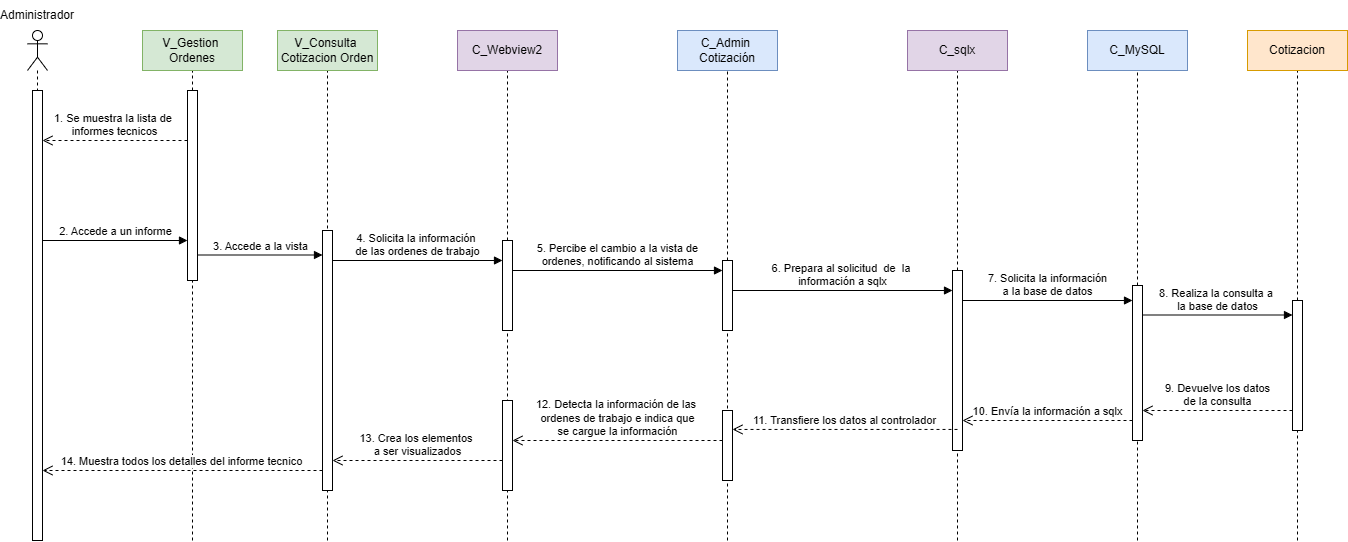

The diagram above was exported from draw.io. Its source (the exported page's mxGraphModel, read from the mxfile embedded in the PNG):
<mxGraphModel dx="626" dy="1149" grid="1" gridSize="10" guides="1" tooltips="1" connect="1" arrows="1" fold="1" page="0" pageScale="1" pageWidth="1100" pageHeight="850" math="0" shadow="0">
  <root>
    <mxCell id="0" />
    <mxCell id="1" parent="0" />
    <mxCell id="DZZLi38gDjli_X8xJddo-1" value="" style="endArrow=none;dashed=1;html=1;rounded=0;" parent="1" target="uCYfB3jRXV4OgQJ03YD8-32" edge="1">
      <mxGeometry width="50" height="50" relative="1" as="geometry">
        <mxPoint x="2460" y="440" as="sourcePoint" />
        <mxPoint x="2459.5" y="340" as="targetPoint" />
      </mxGeometry>
    </mxCell>
    <mxCell id="ZQ-uWjOfv0I_T1ej-jNB-26" value="" style="shape=umlLifeline;perimeter=lifelinePerimeter;whiteSpace=wrap;html=1;container=1;dropTarget=0;collapsible=0;recursiveResize=0;outlineConnect=0;portConstraint=eastwest;newEdgeStyle={&quot;curved&quot;:0,&quot;rounded&quot;:0};participant=umlActor;" parent="1" vertex="1">
      <mxGeometry x="1190" y="-70" width="20" height="500" as="geometry" />
    </mxCell>
    <mxCell id="ZQ-uWjOfv0I_T1ej-jNB-27" value="2. Accede a un informe" style="html=1;verticalAlign=bottom;endArrow=block;curved=0;rounded=0;" parent="1" edge="1">
      <mxGeometry x="0.0069" width="80" relative="1" as="geometry">
        <mxPoint x="1205" y="140" as="sourcePoint" />
        <mxPoint x="1350" y="140" as="targetPoint" />
        <mxPoint as="offset" />
      </mxGeometry>
    </mxCell>
    <mxCell id="ZQ-uWjOfv0I_T1ej-jNB-28" value="" style="html=1;points=[[0,0,0,0,5],[0,1,0,0,-5],[1,0,0,0,5],[1,1,0,0,-5]];perimeter=orthogonalPerimeter;outlineConnect=0;targetShapes=umlLifeline;portConstraint=eastwest;newEdgeStyle={&quot;curved&quot;:0,&quot;rounded&quot;:0};" parent="1" vertex="1">
      <mxGeometry x="1195" y="-10" width="10" height="450" as="geometry" />
    </mxCell>
    <mxCell id="ZQ-uWjOfv0I_T1ej-jNB-41" value="" style="endArrow=none;dashed=1;html=1;rounded=0;entryX=0.5;entryY=1;entryDx=0;entryDy=0;" parent="1" source="uCYfB3jRXV4OgQJ03YD8-9" edge="1">
      <mxGeometry width="50" height="50" relative="1" as="geometry">
        <mxPoint x="1890" y="530" as="sourcePoint" />
        <mxPoint x="1890" y="-30" as="targetPoint" />
      </mxGeometry>
    </mxCell>
    <mxCell id="ZQ-uWjOfv0I_T1ej-jNB-42" value="C_Admin&amp;nbsp;&lt;div&gt;Cotización&lt;/div&gt;" style="rounded=0;whiteSpace=wrap;html=1;fillColor=#dae8fc;strokeColor=#6c8ebf;" parent="1" vertex="1">
      <mxGeometry x="1840" y="-70" width="100" height="40" as="geometry" />
    </mxCell>
    <mxCell id="ZQ-uWjOfv0I_T1ej-jNB-43" value="" style="endArrow=none;dashed=1;html=1;rounded=0;entryX=0.5;entryY=1;entryDx=0;entryDy=0;" parent="1" source="uCYfB3jRXV4OgQJ03YD8-7" edge="1">
      <mxGeometry width="50" height="50" relative="1" as="geometry">
        <mxPoint x="1670" y="530" as="sourcePoint" />
        <mxPoint x="1670" y="-30" as="targetPoint" />
      </mxGeometry>
    </mxCell>
    <mxCell id="ZQ-uWjOfv0I_T1ej-jNB-44" value="C_Webview2" style="rounded=0;whiteSpace=wrap;html=1;fillColor=#e1d5e7;strokeColor=#9673a6;" parent="1" vertex="1">
      <mxGeometry x="1620" y="-70" width="100" height="40" as="geometry" />
    </mxCell>
    <mxCell id="ZQ-uWjOfv0I_T1ej-jNB-45" value="" style="endArrow=none;dashed=1;html=1;rounded=0;entryX=0.5;entryY=1;entryDx=0;entryDy=0;" parent="1" source="uCYfB3jRXV4OgQJ03YD8-29" edge="1">
      <mxGeometry width="50" height="50" relative="1" as="geometry">
        <mxPoint x="2300" y="530" as="sourcePoint" />
        <mxPoint x="2300" y="-30" as="targetPoint" />
      </mxGeometry>
    </mxCell>
    <mxCell id="ZQ-uWjOfv0I_T1ej-jNB-46" value="C_MySQL" style="rounded=0;whiteSpace=wrap;html=1;fillColor=#dae8fc;strokeColor=#6c8ebf;" parent="1" vertex="1">
      <mxGeometry x="2250" y="-70" width="100" height="40" as="geometry" />
    </mxCell>
    <mxCell id="ZQ-uWjOfv0I_T1ej-jNB-47" value="" style="endArrow=none;dashed=1;html=1;rounded=0;entryX=0.5;entryY=1;entryDx=0;entryDy=0;" parent="1" source="uCYfB3jRXV4OgQJ03YD8-22" edge="1">
      <mxGeometry width="50" height="50" relative="1" as="geometry">
        <mxPoint x="2120" y="530" as="sourcePoint" />
        <mxPoint x="2120" y="-30" as="targetPoint" />
      </mxGeometry>
    </mxCell>
    <mxCell id="ZQ-uWjOfv0I_T1ej-jNB-48" value="C_sqlx" style="rounded=0;whiteSpace=wrap;html=1;fillColor=#e1d5e7;strokeColor=#9673a6;" parent="1" vertex="1">
      <mxGeometry x="2070" y="-70" width="100" height="40" as="geometry" />
    </mxCell>
    <mxCell id="ZQ-uWjOfv0I_T1ej-jNB-49" value="" style="endArrow=none;dashed=1;html=1;rounded=0;entryX=0.5;entryY=1;entryDx=0;entryDy=0;" parent="1" source="uCYfB3jRXV4OgQJ03YD8-32" edge="1">
      <mxGeometry width="50" height="50" relative="1" as="geometry">
        <mxPoint x="2460" y="530" as="sourcePoint" />
        <mxPoint x="2460" y="-30" as="targetPoint" />
      </mxGeometry>
    </mxCell>
    <mxCell id="ZQ-uWjOfv0I_T1ej-jNB-50" value="Cotizacion" style="rounded=0;whiteSpace=wrap;html=1;fillColor=#ffe6cc;strokeColor=#d79b00;" parent="1" vertex="1">
      <mxGeometry x="2410" y="-70" width="100" height="40" as="geometry" />
    </mxCell>
    <mxCell id="ZQ-uWjOfv0I_T1ej-jNB-30" value="" style="endArrow=none;dashed=1;html=1;rounded=0;entryX=0.5;entryY=1;entryDx=0;entryDy=0;" parent="1" source="ZQ-uWjOfv0I_T1ej-jNB-33" edge="1">
      <mxGeometry width="50" height="50" relative="1" as="geometry">
        <mxPoint x="1355" y="530" as="sourcePoint" />
        <mxPoint x="1355" y="-30" as="targetPoint" />
      </mxGeometry>
    </mxCell>
    <mxCell id="ZQ-uWjOfv0I_T1ej-jNB-31" value="&lt;div&gt;V_Gestion&amp;nbsp;&lt;/div&gt;&lt;div&gt;Ordenes&lt;/div&gt;" style="rounded=0;whiteSpace=wrap;html=1;fillColor=#d5e8d4;strokeColor=#82b366;" parent="1" vertex="1">
      <mxGeometry x="1305" y="-70" width="100" height="40" as="geometry" />
    </mxCell>
    <mxCell id="ZQ-uWjOfv0I_T1ej-jNB-32" value="" style="endArrow=none;dashed=1;html=1;rounded=0;entryX=0.5;entryY=1;entryDx=0;entryDy=0;" parent="1" target="ZQ-uWjOfv0I_T1ej-jNB-33" edge="1">
      <mxGeometry width="50" height="50" relative="1" as="geometry">
        <mxPoint x="1355" y="440" as="sourcePoint" />
        <mxPoint x="1405" y="170" as="targetPoint" />
      </mxGeometry>
    </mxCell>
    <mxCell id="ZQ-uWjOfv0I_T1ej-jNB-33" value="" style="html=1;points=[[0,0,0,0,5],[0,1,0,0,-5],[1,0,0,0,5],[1,1,0,0,-5]];perimeter=orthogonalPerimeter;outlineConnect=0;targetShapes=umlLifeline;portConstraint=eastwest;newEdgeStyle={&quot;curved&quot;:0,&quot;rounded&quot;:0};" parent="1" vertex="1">
      <mxGeometry x="1350" y="-10" width="10" height="190" as="geometry" />
    </mxCell>
    <mxCell id="ZQ-uWjOfv0I_T1ej-jNB-39" value="" style="endArrow=none;dashed=1;html=1;rounded=0;entryX=0.5;entryY=1;entryDx=0;entryDy=0;" parent="1" edge="1">
      <mxGeometry width="50" height="50" relative="1" as="geometry">
        <mxPoint x="1490" y="440" as="sourcePoint" />
        <mxPoint x="1490" y="-30" as="targetPoint" />
      </mxGeometry>
    </mxCell>
    <mxCell id="ZQ-uWjOfv0I_T1ej-jNB-40" value="&lt;div&gt;V_Consulta&amp;nbsp;&lt;/div&gt;&lt;div&gt;Cotizacion Orden&lt;/div&gt;" style="rounded=0;whiteSpace=wrap;html=1;fillColor=#d5e8d4;strokeColor=#82b366;" parent="1" vertex="1">
      <mxGeometry x="1440" y="-70" width="100" height="40" as="geometry" />
    </mxCell>
    <mxCell id="Oj3wht7SEU1-jfkufBdK-1" value="Administrador" style="text;html=1;align=center;verticalAlign=middle;whiteSpace=wrap;rounded=0;" parent="1" vertex="1">
      <mxGeometry x="1170" y="-100" width="60" height="30" as="geometry" />
    </mxCell>
    <mxCell id="uCYfB3jRXV4OgQJ03YD8-1" value="3. Accede a la vista" style="html=1;verticalAlign=bottom;endArrow=block;curved=0;rounded=0;" parent="1" target="uCYfB3jRXV4OgQJ03YD8-2" edge="1">
      <mxGeometry x="0.0027" width="80" relative="1" as="geometry">
        <mxPoint x="1360" y="154.5" as="sourcePoint" />
        <mxPoint x="1470" y="155" as="targetPoint" />
        <mxPoint as="offset" />
        <Array as="points" />
      </mxGeometry>
    </mxCell>
    <mxCell id="uCYfB3jRXV4OgQJ03YD8-2" value="" style="html=1;points=[[0,0,0,0,5],[0,1,0,0,-5],[1,0,0,0,5],[1,1,0,0,-5]];perimeter=orthogonalPerimeter;outlineConnect=0;targetShapes=umlLifeline;portConstraint=eastwest;newEdgeStyle={&quot;curved&quot;:0,&quot;rounded&quot;:0};" parent="1" vertex="1">
      <mxGeometry x="1485" y="130" width="10" height="260" as="geometry" />
    </mxCell>
    <mxCell id="uCYfB3jRXV4OgQJ03YD8-6" value="4. Solicita la información&amp;nbsp;&lt;div&gt;de las ordenes de trabajo&lt;/div&gt;" style="html=1;verticalAlign=bottom;endArrow=block;curved=0;rounded=0;" parent="1" target="uCYfB3jRXV4OgQJ03YD8-7" edge="1">
      <mxGeometry x="0.0027" width="80" relative="1" as="geometry">
        <mxPoint x="1495" y="160" as="sourcePoint" />
        <mxPoint x="1720" y="160" as="targetPoint" />
        <mxPoint as="offset" />
      </mxGeometry>
    </mxCell>
    <mxCell id="uCYfB3jRXV4OgQJ03YD8-8" value="" style="endArrow=none;dashed=1;html=1;rounded=0;entryX=0.5;entryY=1;entryDx=0;entryDy=0;" parent="1" target="uCYfB3jRXV4OgQJ03YD8-7" edge="1">
      <mxGeometry width="50" height="50" relative="1" as="geometry">
        <mxPoint x="1670" y="440" as="sourcePoint" />
        <mxPoint x="1670" y="-30" as="targetPoint" />
      </mxGeometry>
    </mxCell>
    <mxCell id="uCYfB3jRXV4OgQJ03YD8-7" value="" style="html=1;points=[[0,0,0,0,5],[0,1,0,0,-5],[1,0,0,0,5],[1,1,0,0,-5]];perimeter=orthogonalPerimeter;outlineConnect=0;targetShapes=umlLifeline;portConstraint=eastwest;newEdgeStyle={&quot;curved&quot;:0,&quot;rounded&quot;:0};" parent="1" vertex="1">
      <mxGeometry x="1665" y="140" width="10" height="90" as="geometry" />
    </mxCell>
    <mxCell id="uCYfB3jRXV4OgQJ03YD8-10" value="" style="endArrow=none;dashed=1;html=1;rounded=0;entryX=0.5;entryY=1;entryDx=0;entryDy=0;" parent="1" target="uCYfB3jRXV4OgQJ03YD8-9" edge="1">
      <mxGeometry width="50" height="50" relative="1" as="geometry">
        <mxPoint x="1890" y="440" as="sourcePoint" />
        <mxPoint x="1890" y="-30" as="targetPoint" />
      </mxGeometry>
    </mxCell>
    <mxCell id="uCYfB3jRXV4OgQJ03YD8-9" value="" style="html=1;points=[[0,0,0,0,5],[0,1,0,0,-5],[1,0,0,0,5],[1,1,0,0,-5]];perimeter=orthogonalPerimeter;outlineConnect=0;targetShapes=umlLifeline;portConstraint=eastwest;newEdgeStyle={&quot;curved&quot;:0,&quot;rounded&quot;:0};" parent="1" vertex="1">
      <mxGeometry x="1885" y="160" width="10" height="70" as="geometry" />
    </mxCell>
    <mxCell id="uCYfB3jRXV4OgQJ03YD8-17" value="5. Percibe el cambio a la vista de&lt;div&gt;ordenes, notificando al sistema&lt;/div&gt;" style="html=1;verticalAlign=bottom;endArrow=block;curved=0;rounded=0;" parent="1" target="uCYfB3jRXV4OgQJ03YD8-9" edge="1">
      <mxGeometry x="0.0027" width="80" relative="1" as="geometry">
        <mxPoint x="1675" y="170" as="sourcePoint" />
        <mxPoint x="1790" y="180" as="targetPoint" />
        <mxPoint as="offset" />
      </mxGeometry>
    </mxCell>
    <mxCell id="uCYfB3jRXV4OgQJ03YD8-23" value="" style="endArrow=none;dashed=1;html=1;rounded=0;entryX=0.5;entryY=1;entryDx=0;entryDy=0;" parent="1" target="uCYfB3jRXV4OgQJ03YD8-22" edge="1">
      <mxGeometry width="50" height="50" relative="1" as="geometry">
        <mxPoint x="2120" y="440" as="sourcePoint" />
        <mxPoint x="2120" y="-30" as="targetPoint" />
      </mxGeometry>
    </mxCell>
    <mxCell id="uCYfB3jRXV4OgQJ03YD8-22" value="" style="html=1;points=[[0,0,0,0,5],[0,1,0,0,-5],[1,0,0,0,5],[1,1,0,0,-5]];perimeter=orthogonalPerimeter;outlineConnect=0;targetShapes=umlLifeline;portConstraint=eastwest;newEdgeStyle={&quot;curved&quot;:0,&quot;rounded&quot;:0};" parent="1" vertex="1">
      <mxGeometry x="2115" y="170" width="10" height="180" as="geometry" />
    </mxCell>
    <mxCell id="uCYfB3jRXV4OgQJ03YD8-24" value="6. Prepara al solicitud&amp;nbsp;&amp;nbsp;&lt;span style=&quot;background-color: light-dark(#ffffff, var(--ge-dark-color, #121212)); color: light-dark(rgb(0, 0, 0), rgb(255, 255, 255));&quot;&gt;de&amp;nbsp;&amp;nbsp;&lt;/span&gt;&lt;span style=&quot;color: light-dark(rgb(0, 0, 0), rgb(255, 255, 255)); background-color: light-dark(#ffffff, var(--ge-dark-color, #121212));&quot;&gt;la&amp;nbsp;&lt;/span&gt;&lt;div&gt;&lt;span style=&quot;color: light-dark(rgb(0, 0, 0), rgb(255, 255, 255)); background-color: light-dark(#ffffff, var(--ge-dark-color, #121212));&quot;&gt;información a&lt;/span&gt;&lt;span style=&quot;color: light-dark(rgb(0, 0, 0), rgb(255, 255, 255)); background-color: light-dark(#ffffff, var(--ge-dark-color, #121212));&quot;&gt;&amp;nbsp;sqlx&lt;/span&gt;&lt;/div&gt;" style="html=1;verticalAlign=bottom;endArrow=block;curved=0;rounded=0;" parent="1" target="uCYfB3jRXV4OgQJ03YD8-22" edge="1">
      <mxGeometry x="0.0027" width="80" relative="1" as="geometry">
        <mxPoint x="1895" y="190" as="sourcePoint" />
        <mxPoint x="2105" y="190" as="targetPoint" />
        <mxPoint as="offset" />
      </mxGeometry>
    </mxCell>
    <mxCell id="uCYfB3jRXV4OgQJ03YD8-28" value="7. Solicita la información&lt;div&gt;a la base de datos&lt;/div&gt;" style="html=1;verticalAlign=bottom;endArrow=block;curved=0;rounded=0;" parent="1" target="uCYfB3jRXV4OgQJ03YD8-29" edge="1">
      <mxGeometry x="0.0027" width="80" relative="1" as="geometry">
        <mxPoint x="2125" y="200" as="sourcePoint" />
        <mxPoint x="2250" y="200.5" as="targetPoint" />
        <mxPoint as="offset" />
        <Array as="points" />
      </mxGeometry>
    </mxCell>
    <mxCell id="uCYfB3jRXV4OgQJ03YD8-30" value="" style="endArrow=none;dashed=1;html=1;rounded=0;entryX=0.5;entryY=1;entryDx=0;entryDy=0;" parent="1" target="uCYfB3jRXV4OgQJ03YD8-29" edge="1">
      <mxGeometry width="50" height="50" relative="1" as="geometry">
        <mxPoint x="2300" y="440" as="sourcePoint" />
        <mxPoint x="2300" y="-30" as="targetPoint" />
      </mxGeometry>
    </mxCell>
    <mxCell id="uCYfB3jRXV4OgQJ03YD8-29" value="" style="html=1;points=[[0,0,0,0,5],[0,1,0,0,-5],[1,0,0,0,5],[1,1,0,0,-5]];perimeter=orthogonalPerimeter;outlineConnect=0;targetShapes=umlLifeline;portConstraint=eastwest;newEdgeStyle={&quot;curved&quot;:0,&quot;rounded&quot;:0};" parent="1" vertex="1">
      <mxGeometry x="2295" y="185" width="10" height="155" as="geometry" />
    </mxCell>
    <mxCell id="uCYfB3jRXV4OgQJ03YD8-31" value="8. Realiza la consulta a&amp;nbsp;&lt;div&gt;la base de datos&lt;/div&gt;" style="html=1;verticalAlign=bottom;endArrow=block;curved=0;rounded=0;" parent="1" target="uCYfB3jRXV4OgQJ03YD8-32" edge="1">
      <mxGeometry x="0.0027" width="80" relative="1" as="geometry">
        <mxPoint x="2305" y="214.5" as="sourcePoint" />
        <mxPoint x="2440" y="215" as="targetPoint" />
        <mxPoint as="offset" />
        <Array as="points" />
      </mxGeometry>
    </mxCell>
    <mxCell id="uCYfB3jRXV4OgQJ03YD8-32" value="" style="html=1;points=[[0,0,0,0,5],[0,1,0,0,-5],[1,0,0,0,5],[1,1,0,0,-5]];perimeter=orthogonalPerimeter;outlineConnect=0;targetShapes=umlLifeline;portConstraint=eastwest;newEdgeStyle={&quot;curved&quot;:0,&quot;rounded&quot;:0};" parent="1" vertex="1">
      <mxGeometry x="2455" y="200" width="10" height="130" as="geometry" />
    </mxCell>
    <mxCell id="uCYfB3jRXV4OgQJ03YD8-34" value="9. Devuelve los datos&lt;div&gt;de la consulta&lt;/div&gt;" style="html=1;verticalAlign=bottom;endArrow=open;dashed=1;endSize=8;curved=0;rounded=0;" parent="1" target="uCYfB3jRXV4OgQJ03YD8-29" edge="1">
      <mxGeometry relative="1" as="geometry">
        <mxPoint x="2455" y="310" as="sourcePoint" />
        <mxPoint x="2310" y="310" as="targetPoint" />
      </mxGeometry>
    </mxCell>
    <mxCell id="uCYfB3jRXV4OgQJ03YD8-35" value="10. Envía la información a sqlx" style="html=1;verticalAlign=bottom;endArrow=open;dashed=1;endSize=8;curved=0;rounded=0;" parent="1" target="uCYfB3jRXV4OgQJ03YD8-22" edge="1">
      <mxGeometry relative="1" as="geometry">
        <mxPoint x="2295" y="320" as="sourcePoint" />
        <mxPoint x="2145" y="320" as="targetPoint" />
      </mxGeometry>
    </mxCell>
    <mxCell id="uCYfB3jRXV4OgQJ03YD8-36" value="11. Transfiere los datos al controlador" style="html=1;verticalAlign=bottom;endArrow=open;dashed=1;endSize=8;curved=0;rounded=0;exitX=0.5;exitY=0.883;exitDx=0;exitDy=0;exitPerimeter=0;" parent="1" source="uCYfB3jRXV4OgQJ03YD8-22" target="uCYfB3jRXV4OgQJ03YD8-49" edge="1">
      <mxGeometry relative="1" as="geometry">
        <mxPoint x="2110" y="329" as="sourcePoint" />
        <mxPoint x="1910" y="330" as="targetPoint" />
      </mxGeometry>
    </mxCell>
    <mxCell id="uCYfB3jRXV4OgQJ03YD8-37" value="12. Detecta la información de las&amp;nbsp;&lt;div&gt;ordenes de trabajo e indica que&lt;/div&gt;&lt;div&gt;se cargue la información&lt;/div&gt;" style="html=1;verticalAlign=bottom;endArrow=open;dashed=1;endSize=8;curved=0;rounded=0;" parent="1" edge="1">
      <mxGeometry relative="1" as="geometry">
        <mxPoint x="1885" y="340" as="sourcePoint" />
        <mxPoint x="1675" y="340" as="targetPoint" />
      </mxGeometry>
    </mxCell>
    <mxCell id="uCYfB3jRXV4OgQJ03YD8-38" value="&lt;div&gt;13. Crea los elementos&amp;nbsp;&lt;/div&gt;&lt;div&gt;a ser visualizados&lt;/div&gt;" style="html=1;verticalAlign=bottom;endArrow=open;dashed=1;endSize=8;curved=0;rounded=0;" parent="1" source="uCYfB3jRXV4OgQJ03YD8-47" edge="1">
      <mxGeometry relative="1" as="geometry">
        <mxPoint x="1715" y="360" as="sourcePoint" />
        <mxPoint x="1495" y="360" as="targetPoint" />
        <mxPoint as="offset" />
      </mxGeometry>
    </mxCell>
    <mxCell id="uCYfB3jRXV4OgQJ03YD8-39" value="14. Muestra todos los detalles del informe tecnico" style="html=1;verticalAlign=bottom;endArrow=open;dashed=1;endSize=8;curved=0;rounded=0;" parent="1" edge="1">
      <mxGeometry x="0.008" relative="1" as="geometry">
        <mxPoint x="1485" y="370" as="sourcePoint" />
        <mxPoint x="1205" y="370" as="targetPoint" />
        <mxPoint as="offset" />
      </mxGeometry>
    </mxCell>
    <mxCell id="uCYfB3jRXV4OgQJ03YD8-47" value="" style="html=1;points=[[0,0,0,0,5],[0,1,0,0,-5],[1,0,0,0,5],[1,1,0,0,-5]];perimeter=orthogonalPerimeter;outlineConnect=0;targetShapes=umlLifeline;portConstraint=eastwest;newEdgeStyle={&quot;curved&quot;:0,&quot;rounded&quot;:0};" parent="1" vertex="1">
      <mxGeometry x="1665" y="300" width="10" height="90" as="geometry" />
    </mxCell>
    <mxCell id="uCYfB3jRXV4OgQJ03YD8-49" value="" style="html=1;points=[[0,0,0,0,5],[0,1,0,0,-5],[1,0,0,0,5],[1,1,0,0,-5]];perimeter=orthogonalPerimeter;outlineConnect=0;targetShapes=umlLifeline;portConstraint=eastwest;newEdgeStyle={&quot;curved&quot;:0,&quot;rounded&quot;:0};" parent="1" vertex="1">
      <mxGeometry x="1885" y="310" width="10" height="70" as="geometry" />
    </mxCell>
    <mxCell id="7NekIh99DpJTHWQuS6N3-2" value="1. Se muestra la lista de&amp;nbsp;&lt;div&gt;informes tecnicos&lt;/div&gt;" style="html=1;verticalAlign=bottom;endArrow=open;dashed=1;endSize=8;curved=0;rounded=0;" parent="1" target="ZQ-uWjOfv0I_T1ej-jNB-28" edge="1">
      <mxGeometry relative="1" as="geometry">
        <mxPoint x="1350" y="40" as="sourcePoint" />
        <mxPoint x="1210" y="40" as="targetPoint" />
        <mxPoint as="offset" />
      </mxGeometry>
    </mxCell>
  </root>
</mxGraphModel>